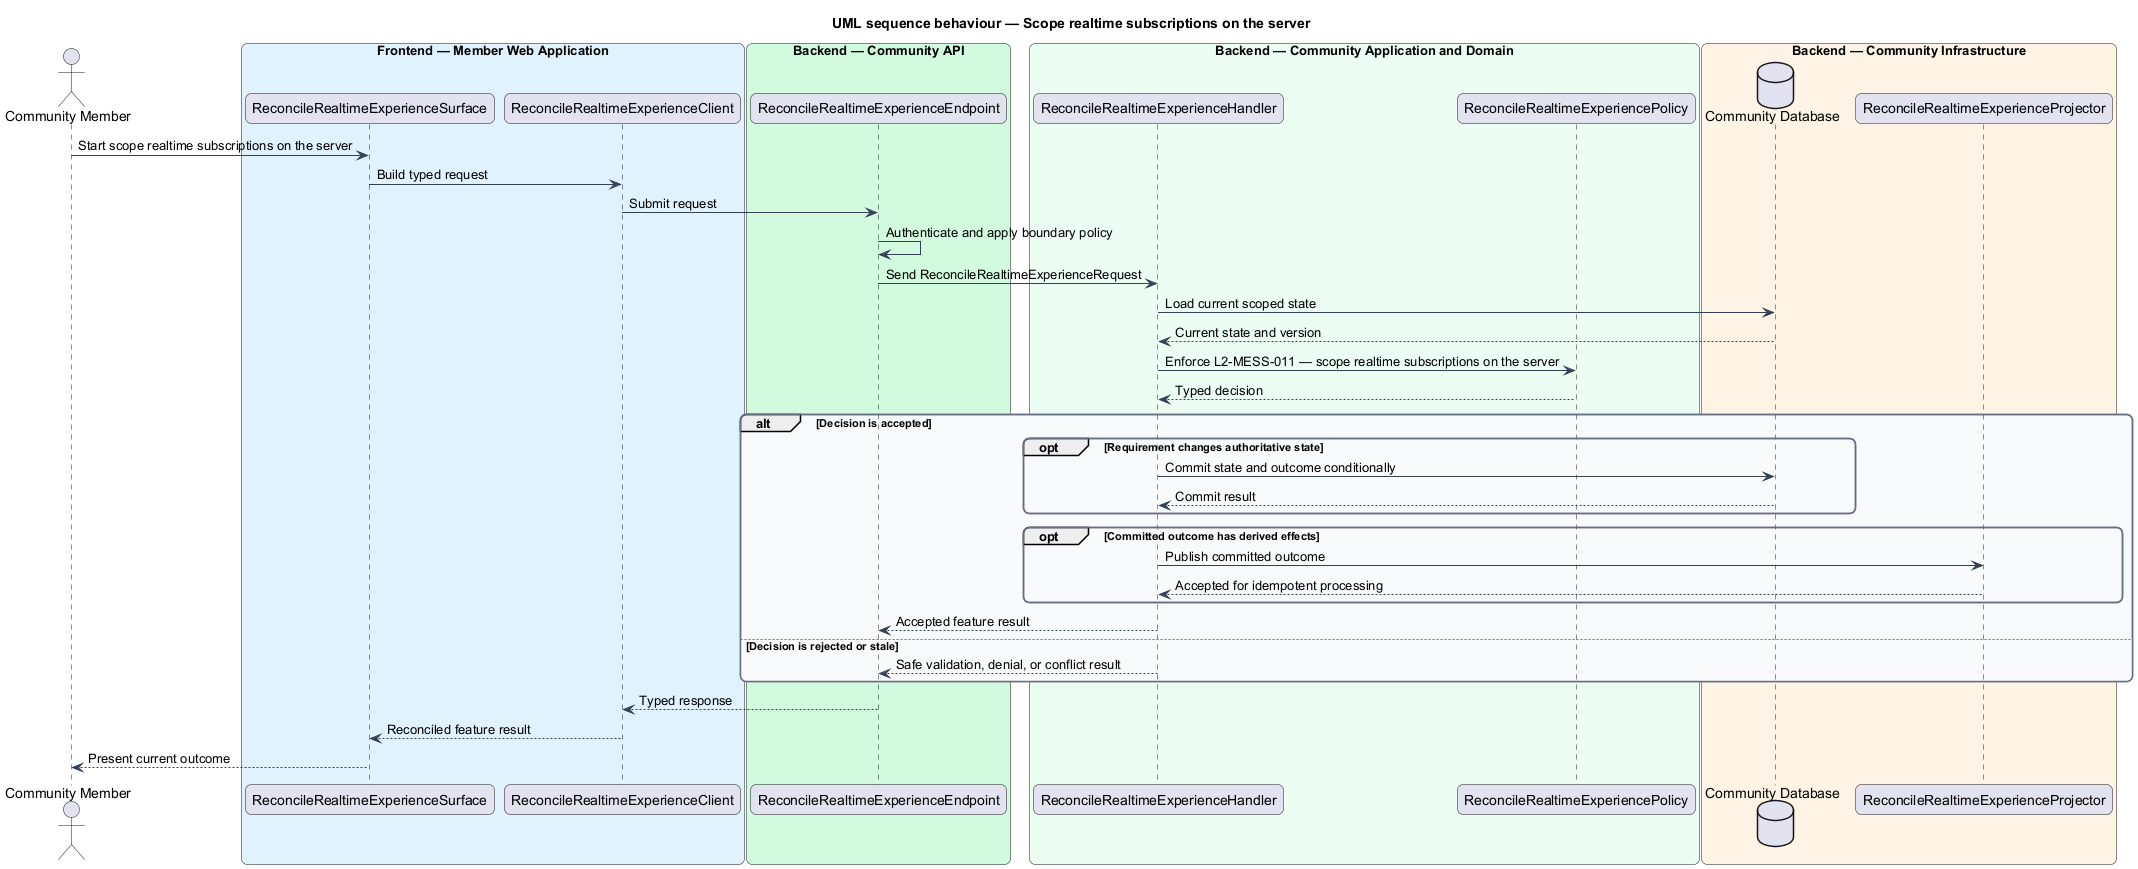

The diagram above was rendered by PlantUML. Its source (embedded in the PNG):
@startuml
title UML sequence behaviour — Scope realtime subscriptions on the server
skinparam backgroundColor #FFFFFF
skinparam shadowing false
skinparam roundcorner 12
skinparam defaultFontName Arial
skinparam ArrowColor #344054
skinparam rectangle {
  BorderColor #344054
  FontColor #101828
}
skinparam package {
  BorderColor #667085
  FontColor #101828
  BackgroundColor #F9FAFB
}
actor "Community Member" as actor
box "Frontend — Member Web Application" #E0F2FE
  participant "ReconcileRealtimeExperienceSurface" as surface
  participant "ReconcileRealtimeExperienceClient" as client
end box
box "Backend — Community API" #D1FADF
  participant "ReconcileRealtimeExperienceEndpoint" as endpoint
end box
box "Backend — Community Application and Domain" #ECFDF3
  participant "ReconcileRealtimeExperienceHandler" as handler
  participant "ReconcileRealtimeExperiencePolicy" as policy
end box
box "Backend — Community Infrastructure" #FFF4E5
  database "Community Database" as store
  participant "ReconcileRealtimeExperienceProjector" as projector
end box

actor -> surface : Start scope realtime subscriptions on the server
surface -> client : Build typed request
client -> endpoint : Submit request
endpoint -> endpoint : Authenticate and apply boundary policy
endpoint -> handler : Send ReconcileRealtimeExperienceRequest
handler -> store : Load current scoped state
store --> handler : Current state and version
handler -> policy : Enforce L2-MESS-011 — scope realtime subscriptions on the server
policy --> handler : Typed decision
alt Decision is accepted
  opt Requirement changes authoritative state
    handler -> store : Commit state and outcome conditionally
    store --> handler : Commit result
  end
  opt Committed outcome has derived effects
    handler -> projector : Publish committed outcome
    projector --> handler : Accepted for idempotent processing
  end
  handler --> endpoint : Accepted feature result
else Decision is rejected or stale
  handler --> endpoint : Safe validation, denial, or conflict result
end
endpoint --> client : Typed response
client --> surface : Reconciled feature result
surface --> actor : Present current outcome
@enduml